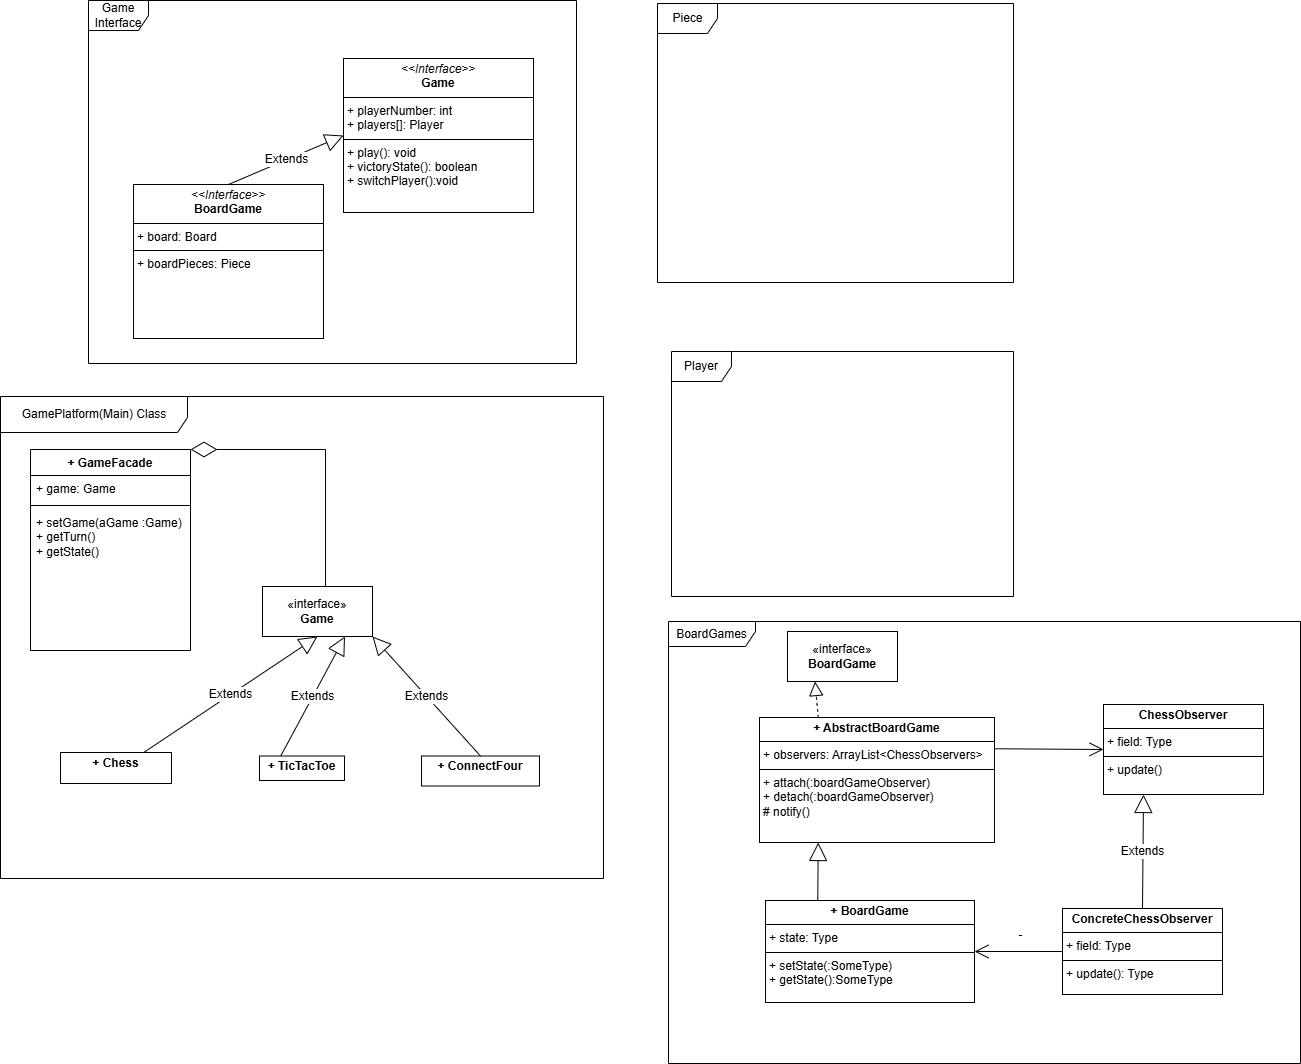

The diagram above was exported from draw.io. Its source (the exported page's mxGraphModel, read from the mxfile embedded in the PNG):
<mxGraphModel dx="789" dy="1340" grid="0" gridSize="10" guides="1" tooltips="1" connect="1" arrows="1" fold="1" page="0" pageScale="1" pageWidth="850" pageHeight="1100" math="0" shadow="0">
  <root>
    <mxCell id="0" />
    <mxCell id="1" parent="0" />
    <mxCell id="oZPQxxqd50egWP24uDIh-6" value="&lt;p style=&quot;margin:0px;margin-top:4px;text-align:center;&quot;&gt;&lt;i&gt;&amp;lt;&amp;lt;Interface&amp;gt;&amp;gt;&lt;/i&gt;&lt;br&gt;&lt;b&gt;BoardGame&lt;/b&gt;&lt;/p&gt;&lt;hr size=&quot;1&quot; style=&quot;border-style:solid;&quot;&gt;&lt;p style=&quot;margin:0px;margin-left:4px;&quot;&gt;+ board: Board&lt;br&gt;&lt;/p&gt;&lt;hr size=&quot;1&quot; style=&quot;border-style:solid;&quot;&gt;&lt;p style=&quot;margin:0px;margin-left:4px;&quot;&gt;+ boardPieces: Piece&lt;/p&gt;" style="verticalAlign=top;align=left;overflow=fill;html=1;whiteSpace=wrap;" parent="1" vertex="1">
      <mxGeometry x="198" y="48" width="190" height="154" as="geometry" />
    </mxCell>
    <mxCell id="oZPQxxqd50egWP24uDIh-8" value="&lt;p style=&quot;margin:0px;margin-top:4px;text-align:center;&quot;&gt;&lt;i&gt;&amp;lt;&amp;lt;Interface&amp;gt;&amp;gt;&lt;/i&gt;&lt;br&gt;&lt;b&gt;Game&lt;/b&gt;&lt;/p&gt;&lt;hr size=&quot;1&quot; style=&quot;border-style:solid;&quot;&gt;&lt;p style=&quot;margin:0px;margin-left:4px;&quot;&gt;+ playerNumber: int&lt;/p&gt;&lt;p style=&quot;margin:0px;margin-left:4px;&quot;&gt;+ players[]: Player&lt;/p&gt;&lt;hr size=&quot;1&quot; style=&quot;border-style:solid;&quot;&gt;&lt;p style=&quot;margin:0px;margin-left:4px;&quot;&gt;+ play(): void&lt;/p&gt;&lt;p style=&quot;margin:0px;margin-left:4px;&quot;&gt;+ victoryState(): boolean&lt;br&gt;&lt;/p&gt;&lt;p style=&quot;margin:0px;margin-left:4px;&quot;&gt;+ switchPlayer():void&lt;/p&gt;" style="verticalAlign=top;align=left;overflow=fill;html=1;whiteSpace=wrap;" parent="1" vertex="1">
      <mxGeometry x="408" y="-78" width="190" height="154" as="geometry" />
    </mxCell>
    <mxCell id="oZPQxxqd50egWP24uDIh-10" value="Extends" style="endArrow=block;endSize=16;endFill=0;html=1;rounded=0;fontSize=12;curved=1;exitX=0.5;exitY=0;exitDx=0;exitDy=0;entryX=0;entryY=0.5;entryDx=0;entryDy=0;" parent="1" source="oZPQxxqd50egWP24uDIh-6" target="oZPQxxqd50egWP24uDIh-8" edge="1">
      <mxGeometry width="160" relative="1" as="geometry">
        <mxPoint x="180" y="96" as="sourcePoint" />
        <mxPoint x="340" y="96" as="targetPoint" />
      </mxGeometry>
    </mxCell>
    <mxCell id="9EtJv6qQ3u1YAr8RcbDA-1" value="+ GameFacade" style="swimlane;fontStyle=1;align=center;verticalAlign=top;childLayout=stackLayout;horizontal=1;startSize=26;horizontalStack=0;resizeParent=1;resizeParentMax=0;resizeLast=0;collapsible=1;marginBottom=0;whiteSpace=wrap;html=1;" vertex="1" parent="1">
      <mxGeometry x="95" y="313" width="160" height="201" as="geometry" />
    </mxCell>
    <mxCell id="9EtJv6qQ3u1YAr8RcbDA-2" value="+ game: Game" style="text;strokeColor=none;fillColor=none;align=left;verticalAlign=top;spacingLeft=4;spacingRight=4;overflow=hidden;rotatable=0;points=[[0,0.5],[1,0.5]];portConstraint=eastwest;whiteSpace=wrap;html=1;" vertex="1" parent="9EtJv6qQ3u1YAr8RcbDA-1">
      <mxGeometry y="26" width="160" height="26" as="geometry" />
    </mxCell>
    <mxCell id="9EtJv6qQ3u1YAr8RcbDA-3" value="" style="line;strokeWidth=1;fillColor=none;align=left;verticalAlign=middle;spacingTop=-1;spacingLeft=3;spacingRight=3;rotatable=0;labelPosition=right;points=[];portConstraint=eastwest;strokeColor=inherit;" vertex="1" parent="9EtJv6qQ3u1YAr8RcbDA-1">
      <mxGeometry y="52" width="160" height="8" as="geometry" />
    </mxCell>
    <mxCell id="9EtJv6qQ3u1YAr8RcbDA-4" value="+ setGame(aGame :Game)&lt;div&gt;+ getTurn()&lt;/div&gt;&lt;div&gt;+ getState()&lt;/div&gt;&lt;div&gt;&lt;br&gt;&lt;/div&gt;" style="text;strokeColor=none;fillColor=none;align=left;verticalAlign=top;spacingLeft=4;spacingRight=4;overflow=hidden;rotatable=0;points=[[0,0.5],[1,0.5]];portConstraint=eastwest;whiteSpace=wrap;html=1;" vertex="1" parent="9EtJv6qQ3u1YAr8RcbDA-1">
      <mxGeometry y="60" width="160" height="141" as="geometry" />
    </mxCell>
    <mxCell id="9EtJv6qQ3u1YAr8RcbDA-18" value="" style="endArrow=diamondThin;endFill=0;endSize=24;html=1;rounded=0;fontSize=12;entryX=1;entryY=0;entryDx=0;entryDy=0;exitX=0.5;exitY=0;exitDx=0;exitDy=0;edgeStyle=elbowEdgeStyle;" edge="1" parent="1" source="9EtJv6qQ3u1YAr8RcbDA-20" target="9EtJv6qQ3u1YAr8RcbDA-1">
      <mxGeometry width="160" relative="1" as="geometry">
        <mxPoint x="379.9999999999999" y="439" as="sourcePoint" />
        <mxPoint x="334" y="411" as="targetPoint" />
        <Array as="points">
          <mxPoint x="390" y="417" />
        </Array>
      </mxGeometry>
    </mxCell>
    <mxCell id="9EtJv6qQ3u1YAr8RcbDA-20" value="«interface»&lt;br&gt;&lt;b&gt;Game&lt;/b&gt;" style="html=1;whiteSpace=wrap;" vertex="1" parent="1">
      <mxGeometry x="327" y="450" width="110" height="50" as="geometry" />
    </mxCell>
    <mxCell id="9EtJv6qQ3u1YAr8RcbDA-21" value="Extends" style="endArrow=block;endSize=16;endFill=0;html=1;rounded=0;fontSize=12;curved=1;exitX=0.75;exitY=0;exitDx=0;exitDy=0;entryX=0.5;entryY=1;entryDx=0;entryDy=0;" edge="1" parent="1" source="9EtJv6qQ3u1YAr8RcbDA-27" target="9EtJv6qQ3u1YAr8RcbDA-20">
      <mxGeometry width="160" relative="1" as="geometry">
        <mxPoint x="251" y="597" as="sourcePoint" />
        <mxPoint x="488" y="457" as="targetPoint" />
      </mxGeometry>
    </mxCell>
    <mxCell id="9EtJv6qQ3u1YAr8RcbDA-22" value="Extends" style="endArrow=block;endSize=16;endFill=0;html=1;rounded=0;fontSize=12;curved=1;exitX=0.25;exitY=0;exitDx=0;exitDy=0;entryX=0.75;entryY=1;entryDx=0;entryDy=0;" edge="1" parent="1" source="9EtJv6qQ3u1YAr8RcbDA-28" target="9EtJv6qQ3u1YAr8RcbDA-20">
      <mxGeometry width="160" relative="1" as="geometry">
        <mxPoint x="529" y="597" as="sourcePoint" />
        <mxPoint x="392" y="510" as="targetPoint" />
      </mxGeometry>
    </mxCell>
    <mxCell id="9EtJv6qQ3u1YAr8RcbDA-23" value="Game Interface" style="shape=umlFrame;whiteSpace=wrap;html=1;pointerEvents=0;" vertex="1" parent="1">
      <mxGeometry x="153" y="-136" width="488" height="363" as="geometry" />
    </mxCell>
    <mxCell id="9EtJv6qQ3u1YAr8RcbDA-24" value="GamePlatform(Main) Class" style="shape=umlFrame;whiteSpace=wrap;html=1;pointerEvents=0;width=187;height=36;" vertex="1" parent="1">
      <mxGeometry x="65" y="260" width="603" height="482" as="geometry" />
    </mxCell>
    <mxCell id="9EtJv6qQ3u1YAr8RcbDA-25" value="Piece" style="shape=umlFrame;whiteSpace=wrap;html=1;pointerEvents=0;" vertex="1" parent="1">
      <mxGeometry x="722" y="-133" width="356" height="279" as="geometry" />
    </mxCell>
    <mxCell id="9EtJv6qQ3u1YAr8RcbDA-26" value="Player" style="shape=umlFrame;whiteSpace=wrap;html=1;pointerEvents=0;" vertex="1" parent="1">
      <mxGeometry x="736" y="215" width="342" height="245" as="geometry" />
    </mxCell>
    <mxCell id="9EtJv6qQ3u1YAr8RcbDA-27" value="&lt;p style=&quot;margin:0px;margin-top:4px;text-align:center;&quot;&gt;&lt;b&gt;+ Chess&lt;/b&gt;&lt;/p&gt;&lt;div style=&quot;height:2px;&quot;&gt;&lt;/div&gt;" style="verticalAlign=top;align=left;overflow=fill;html=1;whiteSpace=wrap;" vertex="1" parent="1">
      <mxGeometry x="125" y="616" width="111" height="31" as="geometry" />
    </mxCell>
    <mxCell id="9EtJv6qQ3u1YAr8RcbDA-28" value="&lt;p style=&quot;margin:0px;margin-top:4px;text-align:center;&quot;&gt;&lt;b style=&quot;background-color: initial;&quot;&gt;+ TicTacToe&lt;/b&gt;&lt;/p&gt;" style="verticalAlign=top;align=left;overflow=fill;html=1;whiteSpace=wrap;" vertex="1" parent="1">
      <mxGeometry x="324" y="619.5" width="85" height="24.5" as="geometry" />
    </mxCell>
    <mxCell id="9EtJv6qQ3u1YAr8RcbDA-29" value="&lt;p style=&quot;margin:0px;margin-top:4px;text-align:center;&quot;&gt;&lt;b&gt;+ ConnectFour&lt;/b&gt;&lt;/p&gt;" style="verticalAlign=top;align=left;overflow=fill;html=1;whiteSpace=wrap;" vertex="1" parent="1">
      <mxGeometry x="486" y="619.5" width="118" height="30" as="geometry" />
    </mxCell>
    <mxCell id="9EtJv6qQ3u1YAr8RcbDA-30" value="Extends" style="endArrow=block;endSize=16;endFill=0;html=1;rounded=0;fontSize=12;curved=1;exitX=0.5;exitY=0;exitDx=0;exitDy=0;entryX=1;entryY=1;entryDx=0;entryDy=0;" edge="1" parent="1" source="9EtJv6qQ3u1YAr8RcbDA-29" target="9EtJv6qQ3u1YAr8RcbDA-20">
      <mxGeometry width="160" relative="1" as="geometry">
        <mxPoint x="291" y="601" as="sourcePoint" />
        <mxPoint x="451" y="601" as="targetPoint" />
      </mxGeometry>
    </mxCell>
    <mxCell id="9EtJv6qQ3u1YAr8RcbDA-31" value="BoardGames" style="shape=umlFrame;whiteSpace=wrap;html=1;pointerEvents=0;width=87;height=25;" vertex="1" parent="1">
      <mxGeometry x="733" y="485" width="632" height="442" as="geometry" />
    </mxCell>
    <mxCell id="9EtJv6qQ3u1YAr8RcbDA-33" value="&lt;p style=&quot;margin:0px;margin-top:4px;text-align:center;&quot;&gt;&lt;b&gt;+ AbstractBoardGame&lt;/b&gt;&lt;/p&gt;&lt;hr size=&quot;1&quot; style=&quot;border-style:solid;&quot;&gt;&lt;p style=&quot;margin:0px;margin-left:4px;&quot;&gt;+ observers: ArrayList&amp;lt;ChessObservers&amp;gt;&lt;/p&gt;&lt;hr size=&quot;1&quot; style=&quot;border-style:solid;&quot;&gt;&lt;p style=&quot;margin:0px;margin-left:4px;&quot;&gt;+ attach(:boardGameObserver)&lt;/p&gt;&lt;p style=&quot;margin: 0px 0px 0px 4px;&quot;&gt;+ detach(:boardGameObserver)&lt;/p&gt;&lt;p style=&quot;margin: 0px 0px 0px 4px;&quot;&gt;# notify()&lt;/p&gt;" style="verticalAlign=top;align=left;overflow=fill;html=1;whiteSpace=wrap;" vertex="1" parent="1">
      <mxGeometry x="824" y="581" width="235" height="125" as="geometry" />
    </mxCell>
    <mxCell id="9EtJv6qQ3u1YAr8RcbDA-34" value="«interface»&lt;br&gt;&lt;b&gt;BoardGame&lt;/b&gt;" style="html=1;whiteSpace=wrap;" vertex="1" parent="1">
      <mxGeometry x="852" y="495" width="110" height="50" as="geometry" />
    </mxCell>
    <mxCell id="9EtJv6qQ3u1YAr8RcbDA-35" value="" style="endArrow=block;dashed=1;endFill=0;endSize=12;html=1;rounded=0;fontSize=12;curved=1;exitX=0.25;exitY=0;exitDx=0;exitDy=0;entryX=0.25;entryY=1;entryDx=0;entryDy=0;" edge="1" parent="1" source="9EtJv6qQ3u1YAr8RcbDA-33" target="9EtJv6qQ3u1YAr8RcbDA-34">
      <mxGeometry width="160" relative="1" as="geometry">
        <mxPoint x="862" y="539" as="sourcePoint" />
        <mxPoint x="1022" y="539" as="targetPoint" />
      </mxGeometry>
    </mxCell>
    <mxCell id="9EtJv6qQ3u1YAr8RcbDA-36" value="&lt;p style=&quot;margin:0px;margin-top:4px;text-align:center;&quot;&gt;&lt;b&gt;ChessObserver&lt;/b&gt;&lt;/p&gt;&lt;hr size=&quot;1&quot; style=&quot;border-style:solid;&quot;&gt;&lt;p style=&quot;margin:0px;margin-left:4px;&quot;&gt;+ field: Type&lt;/p&gt;&lt;hr size=&quot;1&quot; style=&quot;border-style:solid;&quot;&gt;&lt;p style=&quot;margin:0px;margin-left:4px;&quot;&gt;+ update()&lt;/p&gt;" style="verticalAlign=top;align=left;overflow=fill;html=1;whiteSpace=wrap;" vertex="1" parent="1">
      <mxGeometry x="1168" y="568" width="160" height="90" as="geometry" />
    </mxCell>
    <mxCell id="9EtJv6qQ3u1YAr8RcbDA-37" value="&lt;p style=&quot;margin:0px;margin-top:4px;text-align:center;&quot;&gt;&lt;b&gt;+ BoardGame&lt;/b&gt;&lt;/p&gt;&lt;hr size=&quot;1&quot; style=&quot;border-style:solid;&quot;&gt;&lt;p style=&quot;margin:0px;margin-left:4px;&quot;&gt;+ state: Type&lt;/p&gt;&lt;hr size=&quot;1&quot; style=&quot;border-style:solid;&quot;&gt;&lt;p style=&quot;margin:0px;margin-left:4px;&quot;&gt;+ setState(:SomeType)&lt;/p&gt;&lt;p style=&quot;margin: 0px 0px 0px 4px;&quot;&gt;+ getState():SomeType&lt;/p&gt;&lt;p style=&quot;margin: 0px 0px 0px 4px;&quot;&gt;&lt;br&gt;&lt;/p&gt;" style="verticalAlign=top;align=left;overflow=fill;html=1;whiteSpace=wrap;" vertex="1" parent="1">
      <mxGeometry x="830" y="764" width="209" height="102" as="geometry" />
    </mxCell>
    <mxCell id="9EtJv6qQ3u1YAr8RcbDA-38" value="-" style="endArrow=block;endSize=16;endFill=0;html=1;rounded=0;fontSize=12;curved=1;exitX=0.25;exitY=0;exitDx=0;exitDy=0;entryX=0.25;entryY=1;entryDx=0;entryDy=0;" edge="1" parent="1" source="9EtJv6qQ3u1YAr8RcbDA-37" target="9EtJv6qQ3u1YAr8RcbDA-33">
      <mxGeometry x="-1" y="-205" width="160" relative="1" as="geometry">
        <mxPoint x="923" y="540" as="sourcePoint" />
        <mxPoint x="1083" y="540" as="targetPoint" />
        <mxPoint x="-2" y="33" as="offset" />
      </mxGeometry>
    </mxCell>
    <mxCell id="9EtJv6qQ3u1YAr8RcbDA-41" value="" style="endArrow=open;endFill=1;endSize=12;html=1;rounded=0;fontSize=12;curved=1;exitX=1;exitY=0.25;exitDx=0;exitDy=0;entryX=0;entryY=0.5;entryDx=0;entryDy=0;" edge="1" parent="1" source="9EtJv6qQ3u1YAr8RcbDA-33" target="9EtJv6qQ3u1YAr8RcbDA-36">
      <mxGeometry width="160" relative="1" as="geometry">
        <mxPoint x="923" y="540" as="sourcePoint" />
        <mxPoint x="1083" y="540" as="targetPoint" />
      </mxGeometry>
    </mxCell>
    <mxCell id="9EtJv6qQ3u1YAr8RcbDA-42" value="&lt;p style=&quot;margin:0px;margin-top:4px;text-align:center;&quot;&gt;&lt;b&gt;ConcreteChessObserver&lt;/b&gt;&lt;/p&gt;&lt;hr size=&quot;1&quot; style=&quot;border-style:solid;&quot;&gt;&lt;p style=&quot;margin:0px;margin-left:4px;&quot;&gt;+ field: Type&lt;/p&gt;&lt;hr size=&quot;1&quot; style=&quot;border-style:solid;&quot;&gt;&lt;p style=&quot;margin:0px;margin-left:4px;&quot;&gt;+ update(): Type&lt;/p&gt;" style="verticalAlign=top;align=left;overflow=fill;html=1;whiteSpace=wrap;" vertex="1" parent="1">
      <mxGeometry x="1127" y="772" width="160" height="86" as="geometry" />
    </mxCell>
    <mxCell id="9EtJv6qQ3u1YAr8RcbDA-43" value="" style="endArrow=open;endFill=1;endSize=12;html=1;rounded=0;fontSize=12;curved=1;entryX=1;entryY=0.5;entryDx=0;entryDy=0;exitX=0;exitY=0.5;exitDx=0;exitDy=0;" edge="1" parent="1" source="9EtJv6qQ3u1YAr8RcbDA-42" target="9EtJv6qQ3u1YAr8RcbDA-37">
      <mxGeometry width="160" relative="1" as="geometry">
        <mxPoint x="923" y="540" as="sourcePoint" />
        <mxPoint x="1083" y="540" as="targetPoint" />
      </mxGeometry>
    </mxCell>
    <mxCell id="9EtJv6qQ3u1YAr8RcbDA-46" value="Extends" style="endArrow=block;endSize=16;endFill=0;html=1;rounded=0;fontSize=12;curved=1;exitX=0.5;exitY=0;exitDx=0;exitDy=0;entryX=0.25;entryY=1;entryDx=0;entryDy=0;" edge="1" parent="1" source="9EtJv6qQ3u1YAr8RcbDA-42" target="9EtJv6qQ3u1YAr8RcbDA-36">
      <mxGeometry width="160" relative="1" as="geometry">
        <mxPoint x="923" y="540" as="sourcePoint" />
        <mxPoint x="1083" y="540" as="targetPoint" />
      </mxGeometry>
    </mxCell>
  </root>
</mxGraphModel>